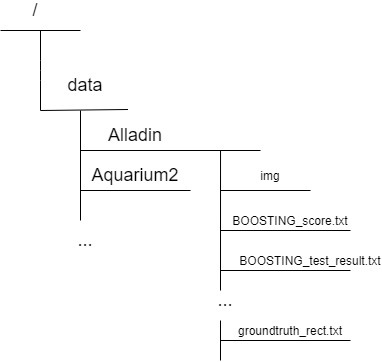

The diagram above was exported from draw.io. Its source (the exported page's mxGraphModel, read from the mxfile embedded in the PNG):
<mxGraphModel dx="665" dy="489" grid="0" gridSize="10" guides="1" tooltips="1" connect="1" arrows="1" fold="1" page="1" pageScale="1" pageWidth="850" pageHeight="1100" math="0" shadow="0">
  <root>
    <mxCell id="0" />
    <mxCell id="1" parent="0" />
    <mxCell id="uIQPnY1iJ2UbTti8IFn_-1" value="" style="endArrow=none;html=1;" edge="1" parent="1">
      <mxGeometry width="50" height="50" relative="1" as="geometry">
        <mxPoint x="290" y="280" as="sourcePoint" />
        <mxPoint x="370" y="280" as="targetPoint" />
      </mxGeometry>
    </mxCell>
    <mxCell id="uIQPnY1iJ2UbTti8IFn_-2" value="" style="endArrow=none;html=1;" edge="1" parent="1">
      <mxGeometry width="50" height="50" relative="1" as="geometry">
        <mxPoint x="330" y="280" as="sourcePoint" />
        <mxPoint x="330" y="360" as="targetPoint" />
        <Array as="points">
          <mxPoint x="330" y="320" />
        </Array>
      </mxGeometry>
    </mxCell>
    <mxCell id="uIQPnY1iJ2UbTti8IFn_-3" value="" style="endArrow=none;html=1;entryX=1.107;entryY=1.3;entryDx=0;entryDy=0;entryPerimeter=0;" edge="1" parent="1" target="uIQPnY1iJ2UbTti8IFn_-7">
      <mxGeometry width="50" height="50" relative="1" as="geometry">
        <mxPoint x="330" y="360" as="sourcePoint" />
        <mxPoint x="380" y="360" as="targetPoint" />
      </mxGeometry>
    </mxCell>
    <mxCell id="uIQPnY1iJ2UbTti8IFn_-7" value="&lt;font style=&quot;font-size: 18px&quot;&gt;data&lt;/font&gt;" style="text;html=1;strokeColor=none;fillColor=none;align=center;verticalAlign=middle;whiteSpace=wrap;rounded=0;" vertex="1" parent="1">
      <mxGeometry x="340" y="320" width="70" height="30" as="geometry" />
    </mxCell>
    <mxCell id="uIQPnY1iJ2UbTti8IFn_-8" value="&lt;font style=&quot;font-size: 18px&quot;&gt;/&lt;/font&gt;" style="text;html=1;strokeColor=none;fillColor=none;align=center;verticalAlign=middle;whiteSpace=wrap;rounded=0;" vertex="1" parent="1">
      <mxGeometry x="310" y="250" width="30" height="20" as="geometry" />
    </mxCell>
    <mxCell id="uIQPnY1iJ2UbTti8IFn_-11" value="" style="endArrow=none;html=1;entryX=1;entryY=1;entryDx=0;entryDy=0;" edge="1" parent="1">
      <mxGeometry width="50" height="50" relative="1" as="geometry">
        <mxPoint x="370" y="400" as="sourcePoint" />
        <mxPoint x="550" y="400" as="targetPoint" />
      </mxGeometry>
    </mxCell>
    <mxCell id="uIQPnY1iJ2UbTti8IFn_-12" value="" style="endArrow=none;html=1;" edge="1" parent="1">
      <mxGeometry width="50" height="50" relative="1" as="geometry">
        <mxPoint x="370" y="470" as="sourcePoint" />
        <mxPoint x="370" y="360" as="targetPoint" />
        <Array as="points" />
      </mxGeometry>
    </mxCell>
    <mxCell id="uIQPnY1iJ2UbTti8IFn_-15" value="" style="endArrow=none;html=1;" edge="1" parent="1">
      <mxGeometry width="50" height="50" relative="1" as="geometry">
        <mxPoint x="370" y="440" as="sourcePoint" />
        <mxPoint x="480" y="440" as="targetPoint" />
      </mxGeometry>
    </mxCell>
    <mxCell id="uIQPnY1iJ2UbTti8IFn_-16" value="&lt;font style=&quot;font-size: 18px&quot;&gt;Aquarium2&lt;/font&gt;" style="text;html=1;strokeColor=none;fillColor=none;align=center;verticalAlign=middle;whiteSpace=wrap;rounded=0;" vertex="1" parent="1">
      <mxGeometry x="390" y="410" width="70" height="30" as="geometry" />
    </mxCell>
    <mxCell id="uIQPnY1iJ2UbTti8IFn_-19" value="&lt;span style=&quot;font-size: 18px&quot;&gt;...&lt;/span&gt;" style="text;html=1;strokeColor=none;fillColor=none;align=center;verticalAlign=middle;whiteSpace=wrap;rounded=0;" vertex="1" parent="1">
      <mxGeometry x="355" y="480" width="40" height="20" as="geometry" />
    </mxCell>
    <mxCell id="uIQPnY1iJ2UbTti8IFn_-21" value="" style="endArrow=none;html=1;entryX=0.429;entryY=1;entryDx=0;entryDy=0;entryPerimeter=0;" edge="1" parent="1">
      <mxGeometry width="50" height="50" relative="1" as="geometry">
        <mxPoint x="510" y="540" as="sourcePoint" />
        <mxPoint x="510.03" y="400" as="targetPoint" />
        <Array as="points" />
      </mxGeometry>
    </mxCell>
    <mxCell id="uIQPnY1iJ2UbTti8IFn_-23" value="" style="endArrow=none;html=1;" edge="1" parent="1">
      <mxGeometry width="50" height="50" relative="1" as="geometry">
        <mxPoint x="510" y="440" as="sourcePoint" />
        <mxPoint x="600" y="440" as="targetPoint" />
      </mxGeometry>
    </mxCell>
    <mxCell id="uIQPnY1iJ2UbTti8IFn_-25" value="img" style="text;html=1;strokeColor=none;fillColor=none;align=center;verticalAlign=middle;whiteSpace=wrap;rounded=0;" vertex="1" parent="1">
      <mxGeometry x="540" y="415" width="40" height="20" as="geometry" />
    </mxCell>
    <mxCell id="uIQPnY1iJ2UbTti8IFn_-26" value="" style="endArrow=none;html=1;" edge="1" parent="1">
      <mxGeometry width="50" height="50" relative="1" as="geometry">
        <mxPoint x="510" y="480" as="sourcePoint" />
        <mxPoint x="640" y="480" as="targetPoint" />
      </mxGeometry>
    </mxCell>
    <mxCell id="uIQPnY1iJ2UbTti8IFn_-27" value="BOOSTING_score.txt" style="text;html=1;strokeColor=none;fillColor=none;align=center;verticalAlign=middle;whiteSpace=wrap;rounded=0;" vertex="1" parent="1">
      <mxGeometry x="560" y="460" width="40" height="20" as="geometry" />
    </mxCell>
    <mxCell id="uIQPnY1iJ2UbTti8IFn_-28" value="" style="endArrow=none;html=1;" edge="1" parent="1">
      <mxGeometry width="50" height="50" relative="1" as="geometry">
        <mxPoint x="510" y="520" as="sourcePoint" />
        <mxPoint x="640" y="520" as="targetPoint" />
      </mxGeometry>
    </mxCell>
    <mxCell id="uIQPnY1iJ2UbTti8IFn_-29" value="BOOSTING_test_result.txt" style="text;html=1;strokeColor=none;fillColor=none;align=center;verticalAlign=middle;whiteSpace=wrap;rounded=0;" vertex="1" parent="1">
      <mxGeometry x="580" y="500" width="40" height="20" as="geometry" />
    </mxCell>
    <mxCell id="uIQPnY1iJ2UbTti8IFn_-30" value="&lt;span style=&quot;font-size: 18px&quot;&gt;...&lt;/span&gt;" style="text;html=1;strokeColor=none;fillColor=none;align=center;verticalAlign=middle;whiteSpace=wrap;rounded=0;" vertex="1" parent="1">
      <mxGeometry x="495" y="540" width="40" height="20" as="geometry" />
    </mxCell>
    <mxCell id="uIQPnY1iJ2UbTti8IFn_-31" value="" style="endArrow=none;html=1;" edge="1" parent="1">
      <mxGeometry width="50" height="50" relative="1" as="geometry">
        <mxPoint x="510" y="610" as="sourcePoint" />
        <mxPoint x="510" y="570" as="targetPoint" />
      </mxGeometry>
    </mxCell>
    <mxCell id="uIQPnY1iJ2UbTti8IFn_-32" value="&lt;font style=&quot;font-size: 18px&quot;&gt;Alladin&lt;br&gt;&lt;/font&gt;" style="text;html=1;strokeColor=none;fillColor=none;align=center;verticalAlign=middle;whiteSpace=wrap;rounded=0;" vertex="1" parent="1">
      <mxGeometry x="390" y="370" width="70" height="30" as="geometry" />
    </mxCell>
    <mxCell id="uIQPnY1iJ2UbTti8IFn_-35" value="" style="endArrow=none;html=1;" edge="1" parent="1">
      <mxGeometry width="50" height="50" relative="1" as="geometry">
        <mxPoint x="510" y="590" as="sourcePoint" />
        <mxPoint x="640" y="590" as="targetPoint" />
      </mxGeometry>
    </mxCell>
    <mxCell id="uIQPnY1iJ2UbTti8IFn_-39" value="groundtruth_rect.txt" style="text;html=1;strokeColor=none;fillColor=none;align=center;verticalAlign=middle;whiteSpace=wrap;rounded=0;" vertex="1" parent="1">
      <mxGeometry x="560" y="570" width="40" height="20" as="geometry" />
    </mxCell>
  </root>
</mxGraphModel>